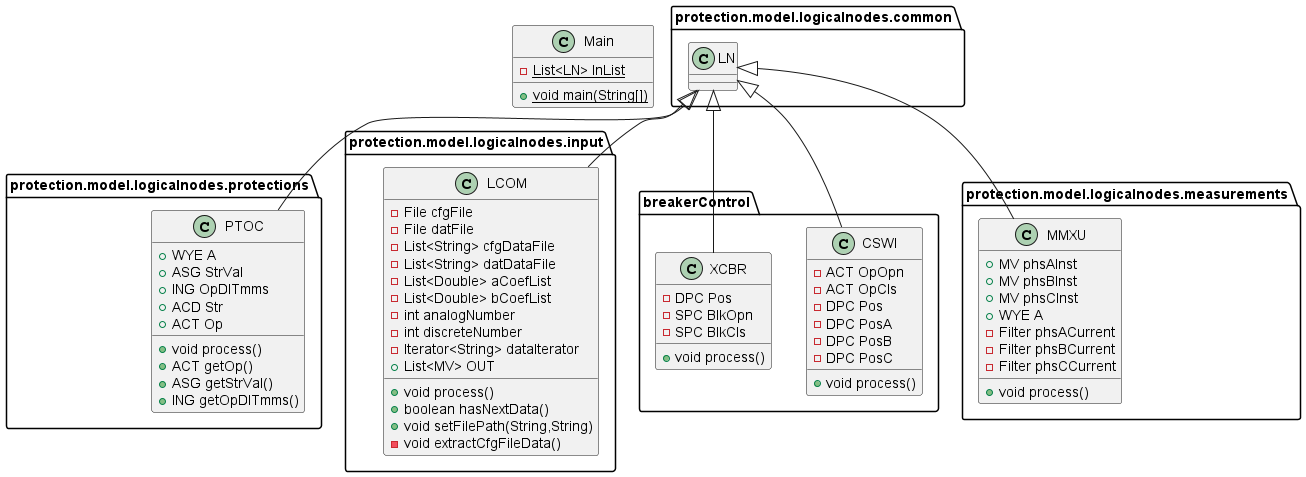

The diagram above was rendered by PlantUML. Its source (embedded in the PNG):
@startuml
class protection.model.logicalnodes.protections.PTOC {
+ WYE A
+ ASG StrVal
+ ING OpDlTmms
+ ACD Str
+ ACT Op
+ void process()
+ ACT getOp()
+ ASG getStrVal()
+ ING getOpDITmms()
}
class protection.model.logicalnodes.input.LCOM {
- File cfgFile
- File datFile
- List<String> cfgDataFile
- List<String> datDataFile
- List<Double> aCoefList
- List<Double> bCoefList
- int analogNumber
- int discreteNumber
- Iterator<String> dataIterator
+ List<MV> OUT
+ void process()
+ boolean hasNextData()
+ void setFilePath(String,String)
- void extractCfgFileData()
}
class Main {
- {static} List<LN> lnList
+ {static} void main(String[])
}
class breakerControl.CSWI {
- ACT OpOpn
- ACT OpCls
- DPC Pos
- DPC PosA
- DPC PosB
- DPC PosC
+ void process()
}
class protection.model.logicalnodes.measurements.MMXU {
+ MV phsAInst
+ MV phsBInst
+ MV phsCInst
+ WYE A
- Filter phsACurrent
- Filter phsBCurrent
- Filter phsCCurrent
+ void process()
}
class breakerControl.XCBR {
- DPC Pos
- SPC BlkOpn
- SPC BlkCls
+ void process()
}


protection.model.logicalnodes.common.LN <|-- protection.model.logicalnodes.protections.PTOC
protection.model.logicalnodes.common.LN <|-- protection.model.logicalnodes.input.LCOM
protection.model.logicalnodes.common.LN <|-- breakerControl.CSWI
protection.model.logicalnodes.common.LN <|-- protection.model.logicalnodes.measurements.MMXU
protection.model.logicalnodes.common.LN <|-- breakerControl.XCBR
@enduml